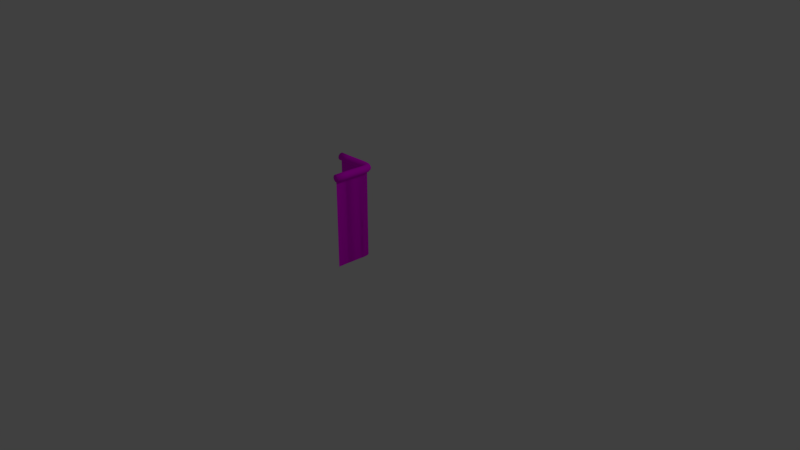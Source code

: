 # Source: railing_corner.blend  (saved by Blender 2.79.0; exported with 4.5.12 LTS)
import bpy
from mathutils import Matrix  # noqa: F401  (used for matrix-valued properties, if any)

bpy.ops.wm.read_factory_settings(use_empty=True)
scene = bpy.context.scene
scene.name = 'Scene'

# ---- collections
col_collection_1 = bpy.data.collections.new('Collection 1'); scene.collection.children.link(col_collection_1)

# ---- images (referenced by path relative to the original .blend; pixels are not part of the script)
import os
ASSET_DIR = os.environ.get("B2B_ASSET_DIR", "")  # directory of the original .blend (textures are referenced by path, not embedded)
HERE = os.path.dirname(os.path.abspath(__file__))  # packed textures are extracted next to this script under _unpacked/

def load_image(name, relpath, width, height, colorspace="sRGB"):
    """Load a texture the original file referenced (path relative to the .blend, or extracted next to this script)."""
    p = next((c for c in (os.path.join(HERE, relpath), os.path.join(ASSET_DIR, relpath)) if relpath and os.path.exists(c)), "")
    if p:
        img = bpy.data.images.load(p, check_existing=True)
        img.name = name
    else:  # same state as the original file: an image datablock whose file is absent (Cycles renders it pink)
        img = bpy.data.images.new(name, width, height)
        img.source = "FILE"
        img.filepath = "//" + (relpath or name)
    img.colorspace_settings.name = colorspace
    return img
img_faces_png = load_image('faces.png', 'faces.png', 1024, 1024, 'sRGB')

# ---- materials (node trees are filled in below, after node groups)
mat_material_1 = bpy.data.materials.new('Material 1')
mat_material_1.alpha_threshold = 0.0
mat_material_1.roughness = 0.5
mat_material_2 = bpy.data.materials.new('Material 2')
mat_material_2.alpha_threshold = 0.0
mat_material_2.roughness = 0.5

# ---- material node trees
mat_material_1.use_nodes = True; mat_material_1.node_tree.nodes.clear()
_N = mat_material_1.node_tree.nodes; _L = mat_material_1.node_tree.links
n0 = _N.new('ShaderNodeOutputMaterial'); n0.name = 'Material Output'; n0.location = (300, 300)
n1 = _N.new('ShaderNodeBsdfDiffuse'); n1.name = 'Diffuse BSDF'; n1.location = (10, 300)
n2 = _N.new('ShaderNodeTexImage'); n2.name = 'Image Texture'; n2.location = (-180, 300)
n2.width = 140
n2.image = img_faces_png
_L.new(n1.outputs[0], n0.inputs[0])
_L.new(n2.outputs[0], n1.inputs[0])
n0.is_active_output = True
mat_material_2.use_nodes = True; mat_material_2.node_tree.nodes.clear()
_N = mat_material_2.node_tree.nodes; _L = mat_material_2.node_tree.links
n0 = _N.new('ShaderNodeOutputMaterial'); n0.name = 'Material Output'; n0.location = (300, 300)
n1 = _N.new('ShaderNodeBsdfDiffuse'); n1.name = 'Diffuse BSDF'; n1.location = (10, 300)
n2 = _N.new('ShaderNodeTexImage'); n2.name = 'Image Texture'; n2.location = (-180, 300)
n2.width = 140
n2.image = img_faces_png
_L.new(n1.outputs[0], n0.inputs[0])
_L.new(n2.outputs[0], n1.inputs[0])
n0.is_active_output = True

# ---- world
world_world = bpy.data.worlds.new('World'); scene.world = world_world
world_world.color = (0.05088, 0.05088, 0.05088)
world_world.use_sun_shadow = False
world_world.sun_shadow_jitter_overblur = 0.0
world_world.cycles.sampling_method = 'MANUAL'

# ---- cameras
cam_camera = bpy.data.cameras.new('Camera')
cam_camera.clip_end = 100.0
cam_camera.lens = 35.0
cam_camera.sensor_width = 32.0
cam_camera.sensor_height = 18.0
cam_camera.ortho_scale = 7.314
cam_camera.dof.focus_distance = 0.0

# ---- lights
light_lamp = bpy.data.lights.new('Lamp', 'POINT')
light_lamp.transmission_factor = 0.0
light_lamp.cutoff_distance = 30.0
light_lamp.energy = 100.0
light_lamp.shadow_buffer_clip_start = 1.001
light_lamp.shadow_soft_size = 0.1
light_lamp.shadow_maximum_resolution = 0.006
light_lamp.use_absolute_resolution = True

# ---- meshes
me_cubeziercurve_000 = bpy.data.meshes.new('CUBezierCurve.000')
me_cubeziercurve_000.from_pydata([(-0.5, 0.04619, 0.01913), (-0.5, 0.03536, 0.03536), (-0.5, 0.01913, 0.04619), (-0.5, -2.421e-08, 0.05), (-0.5, -0.01913, 0.04619), (-0.5, -0.03536, 0.03536), (-0.5, -0.04619, 0.01913), (-0.5, -0.05, -2.049e-08), (-0.5, -0.04619, -0.01913), (-0.5, -0.03536, -0.03536), (-0.5, -0.01913, -0.04619), (-0.5, 1.676e-08, -0.05), (-0.5, 0.01913, -0.04619), (-0.5, 0.03536, -0.03536), (-0.5, 0.04619, -0.01913), (-0.5, 0.05, 2.421e-08), (-0.3534, 0.04867, 0.01913), (-0.353, 0.03784, 0.03536), (-0.3525, 0.02162, 0.04619), (-0.3519, 0.002498, 0.05), (-0.3513, -0.01663, 0.04619), (-0.3508, -0.03284, 0.03536), (-0.3505, -0.04367, 0.01913), (-0.3504, -0.04748, -2.049e-08), (-0.3505, -0.04367, -0.01913), (-0.3508, -0.03284, -0.03536), (-0.3513, -0.01663, -0.04619), (-0.3519, 0.002498, -0.05), (-0.3525, 0.02162, -0.04619), (-0.353, 0.03784, -0.03536), (-0.3534, 0.04867, -0.01913), (-0.3535, 0.05247, 2.421e-08), (-0.2368, 0.05396, 0.01913), (-0.2362, 0.04313, 0.03536), (-0.2354, 0.02693, 0.04619), (-0.2345, 0.007821, 0.05), (-0.2335, -0.01129, 0.04619), (-0.2327, -0.02749, 0.03536), (-0.2322, -0.03832, 0.01913), (-0.232, -0.04212, -2.049e-08), (-0.2322, -0.03832, -0.01913), (-0.2327, -0.02749, -0.03536), (-0.2335, -0.01129, -0.04619), (-0.2345, 0.007822, -0.05), (-0.2354, 0.02693, -0.04619), (-0.2362, 0.04313, -0.03536), (-0.2368, 0.05396, -0.01913), (-0.237, 0.05776, 2.235e-08), (-0.1459, 0.05888, 0.01913), (-0.1456, 0.04805, 0.03536), (-0.145, 0.03184, 0.04619), (-0.1443, 0.01271, 0.05), (-0.1436, -0.006408, 0.04619), (-0.143, -0.02262, 0.03536), (-0.1426, -0.03345, 0.01913), (-0.1425, -0.03725, -1.956e-08), (-0.1426, -0.03345, -0.01913), (-0.143, -0.02262, -0.03536), (-0.1436, -0.006408, -0.04619), (-0.1443, 0.01271, -0.05), (-0.145, 0.03184, -0.04619), (-0.1456, 0.04805, -0.03536), (-0.1459, 0.05888, -0.01913), (-0.1461, 0.06268, 2.142e-08), (-0.07547, 0.06005, 0.01913), (-0.07604, 0.04922, 0.03536), (-0.0769, 0.03302, 0.04619), (-0.07792, 0.01392, 0.05), (-0.07894, -0.00519, 0.04619), (-0.0798, -0.02139, 0.03536), (-0.08037, -0.03221, 0.01913), (-0.08058, -0.03601, -2.235e-08), (-0.08037, -0.03221, -0.01913), (-0.0798, -0.02139, -0.03536), (-0.07894, -0.005189, -0.04619), (-0.07792, 0.01392, -0.05), (-0.0769, 0.03302, -0.04619), (-0.07604, 0.04922, -0.03536), (-0.07547, 0.06005, -0.01913), (-0.07526, 0.06385, 2.421e-08), (-0.01772, 0.0521, 0.01913), (-0.02108, 0.04179, 0.03536), (-0.02611, 0.02637, 0.04619), (-0.03204, 0.008177, 0.05), (-0.03797, -0.01002, 0.04619), (-0.04299, -0.02544, 0.03536), (-0.04635, -0.03574, 0.01913), (-0.04753, -0.03936, -2.049e-08), (-0.04635, -0.03574, -0.01913), (-0.04299, -0.02544, -0.03536), (-0.03797, -0.01001, -0.04619), (-0.03204, 0.008177, -0.05), (-0.02611, 0.02637, -0.04619), (-0.02108, 0.04179, -0.03536), (-0.01772, 0.0521, -0.01913), (-0.01654, 0.05572, 2.142e-08), (0.02993, 0.02438, 0.01913), (0.02215, 0.01684, 0.03536), (0.0105, 0.00555, 0.04619), (-0.003245, -0.007764, 0.05), (-0.01699, -0.02108, 0.04619), (-0.02864, -0.03237, 0.03536), (-0.03642, -0.03991, 0.01913), (-0.03915, -0.04256, -2.049e-08), (-0.03642, -0.03991, -0.01913), (-0.02864, -0.03237, -0.03536), (-0.01699, -0.02108, -0.04619), (-0.003245, -0.007764, -0.05), (0.0105, 0.00555, -0.04619), (0.02215, 0.01684, -0.03536), (0.02993, 0.02438, -0.01913), (0.03266, 0.02703, 2.142e-08), (0.05612, -0.02402, 0.01913), (0.04573, -0.02711, 0.03536), (0.03018, -0.03172, 0.04619), (0.01184, -0.03716, 0.05), (-0.006505, -0.04261, 0.04619), (-0.02206, -0.04722, 0.03536), (-0.03245, -0.0503, 0.01913), (-0.0361, -0.05138, -2.072e-08), (-0.03245, -0.0503, -0.01913), (-0.02206, -0.04722, -0.03536), (-0.006505, -0.04261, -0.04619), (0.01184, -0.03716, -0.05), (0.03018, -0.03172, -0.04619), (0.04573, -0.02711, -0.03536), (0.05612, -0.02402, -0.01913), (0.05977, -0.02294, 2.189e-08), (0.06276, -0.08167, 0.01913), (0.05193, -0.08204, 0.03536), (0.03572, -0.08261, 0.04619), (0.0166, -0.08328, 0.05), (-0.002527, -0.08394, 0.04619), (-0.01874, -0.08451, 0.03536), (-0.02957, -0.08489, 0.01913), (-0.03337, -0.08502, -1.988e-08), (-0.02957, -0.08489, -0.01913), (-0.01874, -0.08451, -0.03536), (-0.002527, -0.08394, -0.04619), (0.0166, -0.08328, -0.05), (0.03572, -0.08261, -0.04619), (0.05193, -0.08204, -0.03536), (0.06276, -0.08167, -0.01913), (0.06657, -0.08153, 2.127e-08), (0.06055, -0.1516, 0.01913), (0.04972, -0.1511, 0.03536), (0.03352, -0.1503, 0.04619), (0.01441, -0.1494, 0.05), (-0.004703, -0.1484, 0.04619), (-0.02091, -0.1476, 0.03536), (-0.03173, -0.1471, 0.01913), (-0.03553, -0.1469, -2.008e-08), (-0.03173, -0.1471, -0.01913), (-0.02091, -0.1476, -0.03536), (-0.004703, -0.1484, -0.04619), (0.01441, -0.1494, -0.05), (0.03352, -0.1503, -0.04619), (0.04972, -0.1511, -0.03536), (0.06055, -0.1516, -0.01913), (0.06435, -0.1518, 2.148e-08), (0.05478, -0.2413, 0.01913), (0.04395, -0.2407, 0.03536), (0.02776, -0.2398, 0.04619), (0.008658, -0.2387, 0.05), (-0.01044, -0.2376, 0.04619), (-0.02664, -0.2366, 0.03536), (-0.03746, -0.236, 0.01913), (-0.04126, -0.2358, -2.014e-08), (-0.03746, -0.236, -0.01913), (-0.02664, -0.2366, -0.03536), (-0.01044, -0.2376, -0.04619), (0.008658, -0.2387, -0.05), (0.02776, -0.2398, -0.04619), (0.04395, -0.2407, -0.03536), (0.05478, -0.2413, -0.01913), (0.05858, -0.2416, 2.165e-08), (0.04889, -0.3561, 0.01913), (0.03806, -0.3557, 0.03536), (0.02185, -0.3551, 0.04619), (0.002728, -0.3545, 0.05), (-0.01639, -0.3538, 0.04619), (-0.03261, -0.3532, 0.03536), (-0.04344, -0.3529, 0.01913), (-0.04724, -0.3527, -2.011e-08), (-0.04344, -0.3529, -0.01913), (-0.03261, -0.3532, -0.03536), (-0.01639, -0.3538, -0.04619), (0.002728, -0.3545, -0.05), (0.02185, -0.3551, -0.04619), (0.03806, -0.3557, -0.03536), (0.04889, -0.3561, -0.01913), (0.0527, -0.3562, 2.151e-08), (0.04619, -0.5, 0.01913), (0.03536, -0.5, 0.03536), (0.01913, -0.5, 0.04619), (-2.39e-08, -0.5, 0.05), (-0.01913, -0.5, 0.04619), (-0.03536, -0.5, 0.03536), (-0.04619, -0.5, 0.01913), (-0.05, -0.5, -2.013e-08), (-0.04619, -0.5, -0.01913), (-0.03536, -0.5, -0.03536), (-0.01913, -0.5, -0.04619), (1.635e-08, -0.5, -0.05), (0.01913, -0.5, -0.04619), (0.03536, -0.5, -0.03536), (0.04619, -0.5, -0.01913), (0.05, -0.5, 2.152e-08), (-0.5, 0.0, -1.2), (-0.3519, 0.002498, -1.2), (-0.2345, 0.007821, -1.2), (-0.1443, 0.01271, -1.2), (-0.07792, 0.01392, -1.2), (-0.03204, 0.008177, -1.2), (-0.003245, -0.007764, -1.2), (0.01184, -0.03716, -1.2), (0.0166, -0.08328, -1.2), (0.01441, -0.1494, -1.2), (0.008658, -0.2387, -1.2), (0.002728, -0.3545, -1.2), (0.0, -0.5, -1.2), (-0.5, 0.0, 0.0), (-0.3519, 0.002498, 0.0), (-0.2345, 0.007821, 0.0), (-0.1443, 0.01271, 0.0), (-0.07792, 0.01392, 0.0), (-0.03204, 0.008177, 0.0), (-0.003245, -0.007764, 0.0), (0.01184, -0.03716, 0.0), (0.0166, -0.08328, 0.0), (0.01441, -0.1494, 0.0), (0.008658, -0.2387, 0.0), (0.002728, -0.3545, 0.0), (0.0, -0.5, 0.0), (-0.5, 0.0, -1.2), (-0.3519, 0.002498, -1.2), (-0.2345, 0.007821, -1.2), (-0.1443, 0.01271, -1.2), (-0.07792, 0.01392, -1.2), (-0.03204, 0.008177, -1.2), (-0.003245, -0.007764, -1.2), (0.01184, -0.03716, -1.2), (0.0166, -0.08328, -1.2), (0.01441, -0.1494, -1.2), (0.008658, -0.2387, -1.2), (0.002728, -0.3545, -1.2), (0.0, -0.5, -1.2), (-0.5, 0.0, 0.0), (-0.3519, 0.002498, 0.0), (-0.2345, 0.007821, 0.0), (-0.1443, 0.01271, 0.0), (-0.07792, 0.01392, 0.0), (-0.03204, 0.008177, 0.0), (-0.003245, -0.007764, 0.0), (0.01184, -0.03716, 0.0), (0.0166, -0.08328, 0.0), (0.01441, -0.1494, 0.0), (0.008658, -0.2387, 0.0), (0.002728, -0.3545, 0.0), (0.0, -0.5, 0.0)], [], [(0, 16, 31, 15), (1, 17, 16, 0), (2, 18, 17, 1), (3, 19, 18, 2), (4, 20, 19, 3), (5, 21, 20, 4), (6, 22, 21, 5), (7, 23, 22, 6), (8, 24, 23, 7), (9, 25, 24, 8), (10, 26, 25, 9), (11, 27, 26, 10), (12, 28, 27, 11), (13, 29, 28, 12), (14, 30, 29, 13), (15, 31, 30, 14), (16, 32, 47, 31), (17, 33, 32, 16), (18, 34, 33, 17), (19, 35, 34, 18), (20, 36, 35, 19), (21, 37, 36, 20), (22, 38, 37, 21), (23, 39, 38, 22), (24, 40, 39, 23), (25, 41, 40, 24), (26, 42, 41, 25), (27, 43, 42, 26), (28, 44, 43, 27), (29, 45, 44, 28), (30, 46, 45, 29), (31, 47, 46, 30), (32, 48, 63, 47), (33, 49, 48, 32), (34, 50, 49, 33), (35, 51, 50, 34), (36, 52, 51, 35), (37, 53, 52, 36), (38, 54, 53, 37), (39, 55, 54, 38), (40, 56, 55, 39), (41, 57, 56, 40), (42, 58, 57, 41), (43, 59, 58, 42), (44, 60, 59, 43), (45, 61, 60, 44), (46, 62, 61, 45), (47, 63, 62, 46), (48, 64, 79, 63), (49, 65, 64, 48), (50, 66, 65, 49), (51, 67, 66, 50), (52, 68, 67, 51), (53, 69, 68, 52), (54, 70, 69, 53), (55, 71, 70, 54), (56, 72, 71, 55), (57, 73, 72, 56), (58, 74, 73, 57), (59, 75, 74, 58), (60, 76, 75, 59), (61, 77, 76, 60), (62, 78, 77, 61), (63, 79, 78, 62), (64, 80, 95, 79), (65, 81, 80, 64), (66, 82, 81, 65), (67, 83, 82, 66), (68, 84, 83, 67), (69, 85, 84, 68), (70, 86, 85, 69), (71, 87, 86, 70), (72, 88, 87, 71), (73, 89, 88, 72), (74, 90, 89, 73), (75, 91, 90, 74), (76, 92, 91, 75), (77, 93, 92, 76), (78, 94, 93, 77), (79, 95, 94, 78), (80, 96, 111, 95), (81, 97, 96, 80), (82, 98, 97, 81), (83, 99, 98, 82), (84, 100, 99, 83), (85, 101, 100, 84), (86, 102, 101, 85), (87, 103, 102, 86), (88, 104, 103, 87), (89, 105, 104, 88), (90, 106, 105, 89), (91, 107, 106, 90), (92, 108, 107, 91), (93, 109, 108, 92), (94, 110, 109, 93), (95, 111, 110, 94), (96, 112, 127, 111), (97, 113, 112, 96), (98, 114, 113, 97), (99, 115, 114, 98), (100, 116, 115, 99), (101, 117, 116, 100), (102, 118, 117, 101), (103, 119, 118, 102), (104, 120, 119, 103), (105, 121, 120, 104), (106, 122, 121, 105), (107, 123, 122, 106), (108, 124, 123, 107), (109, 125, 124, 108), (110, 126, 125, 109), (111, 127, 126, 110), (112, 128, 143, 127), (113, 129, 128, 112), (114, 130, 129, 113), (115, 131, 130, 114), (116, 132, 131, 115), (117, 133, 132, 116), (118, 134, 133, 117), (119, 135, 134, 118), (120, 136, 135, 119), (121, 137, 136, 120), (122, 138, 137, 121), (123, 139, 138, 122), (124, 140, 139, 123), (125, 141, 140, 124), (126, 142, 141, 125), (127, 143, 142, 126), (128, 144, 159, 143), (129, 145, 144, 128), (130, 146, 145, 129), (131, 147, 146, 130), (132, 148, 147, 131), (133, 149, 148, 132), (134, 150, 149, 133), (135, 151, 150, 134), (136, 152, 151, 135), (137, 153, 152, 136), (138, 154, 153, 137), (139, 155, 154, 138), (140, 156, 155, 139), (141, 157, 156, 140), (142, 158, 157, 141), (143, 159, 158, 142), (144, 160, 175, 159), (145, 161, 160, 144), (146, 162, 161, 145), (147, 163, 162, 146), (148, 164, 163, 147), (149, 165, 164, 148), (150, 166, 165, 149), (151, 167, 166, 150), (152, 168, 167, 151), (153, 169, 168, 152), (154, 170, 169, 153), (155, 171, 170, 154), (156, 172, 171, 155), (157, 173, 172, 156), (158, 174, 173, 157), (159, 175, 174, 158), (160, 176, 191, 175), (161, 177, 176, 160), (162, 178, 177, 161), (163, 179, 178, 162), (164, 180, 179, 163), (165, 181, 180, 164), (166, 182, 181, 165), (167, 183, 182, 166), (168, 184, 183, 167), (169, 185, 184, 168), (170, 186, 185, 169), (171, 187, 186, 170), (172, 188, 187, 171), (173, 189, 188, 172), (174, 190, 189, 173), (175, 191, 190, 174), (176, 192, 207, 191), (177, 193, 192, 176), (178, 194, 193, 177), (179, 195, 194, 178), (180, 196, 195, 179), (181, 197, 196, 180), (182, 198, 197, 181), (183, 199, 198, 182), (184, 200, 199, 183), (185, 201, 200, 184), (186, 202, 201, 185), (187, 203, 202, 186), (188, 204, 203, 187), (189, 205, 204, 188), (190, 206, 205, 189), (191, 207, 206, 190), (203, 204, 205, 206, 207, 192, 193, 194, 195, 196, 197, 198, 199, 200, 201, 202), (8, 7, 6, 5, 4, 3, 2, 1, 0, 15, 14, 13, 12, 11, 10, 9), (214, 215, 228, 227), (211, 212, 225, 224), (218, 219, 232, 231), (208, 209, 222, 221), (215, 216, 229, 228), (212, 213, 226, 225), (219, 220, 233, 232), (209, 210, 223, 222), (216, 217, 230, 229), (213, 214, 227, 226), (210, 211, 224, 223), (217, 218, 231, 230), (240, 253, 254, 241), (237, 250, 251, 238), (244, 257, 258, 245), (234, 247, 248, 235), (241, 254, 255, 242), (238, 251, 252, 239), (245, 258, 259, 246), (235, 248, 249, 236), (242, 255, 256, 243), (239, 252, 253, 240), (236, 249, 250, 237), (243, 256, 257, 244)])
me_cubeziercurve_000.polygons.foreach_set('use_smooth', [True] * 218)
me_cubeziercurve_000.polygons.foreach_set('material_index', [0, 0, 0, 0, 0, 0, 0, 0, 0, 0, 0, 0, 0, 0, 0, 0, 0, 0, 0, 0, 0, 0, 0, 0, 0, 0, 0, 0, 0, 0, 0, 0, 0, 0, 0, 0, 0, 0, 0, 0, 0, 0, 0, 0, 0, 0, 0, 0, 0, 0, 0, 0, 0, 0, 0, 0, 0, 0, 0, 0, 0, 0, 0, 0, 0, 0, 0, 0, 0, 0, 0, 0, 0, 0, 0, 0, 0, 0, 0, 0, 0, 0, 0, 0, 0, 0, 0, 0, 0, 0, 0, 0, 0, 0, 0, 0, 0, 0, 0, 0, 0, 0, 0, 0, 0, 0, 0, 0, 0, 0, 0, 0, 0, 0, 0, 0, 0, 0, 0, 0, 0, 0, 0, 0, 0, 0, 0, 0, 0, 0, 0, 0, 0, 0, 0, 0, 0, 0, 0, 0, 0, 0, 0, 0, 0, 0, 0, 0, 0, 0, 0, 0, 0, 0, 0, 0, 0, 0, 0, 0, 0, 0, 0, 0, 0, 0, 0, 0, 0, 0, 0, 0, 0, 0, 0, 0, 0, 0, 0, 0, 0, 0, 0, 0, 0, 0, 0, 0, 0, 0, 0, 0, 0, 0, 1, 1, 1, 1, 1, 1, 1, 1, 1, 1, 1, 1, 1, 1, 1, 1, 1, 1, 1, 1, 1, 1, 1, 1])
_uv = me_cubeziercurve_000.uv_layers.new(name='UVMap')
_uv.uv.foreach_set('vector', [1.049, 2.42, 1.047, 2.239, 1.069, 2.24, 1.071, 2.421, 1.032, 2.419, 1.03, 2.238, 1.047, 2.239, 1.049, 2.42, 1.01, 1.76, 1.006, 1.578, 1.027, 1.577, 1.031, 1.758, 0.9858, 1.761, 0.9819, 1.579, 1.006, 1.578, 1.01, 1.76, 0.9627, 1.761, 0.9588, 1.578, 0.9819, 1.579, 0.9858, 1.761, 0.944, 1.76, 0.9401, 1.577, 0.9588, 1.578, 0.9627, 1.761, 0.3647, 2.442, 0.3647, 2.626, 0.3446, 2.625, 0.3446, 2.441, 0.3885, 2.442, 0.3885, 2.627, 0.3647, 2.626, 0.3647, 2.442, 0.4122, 2.442, 0.4122, 2.626, 0.3885, 2.627, 0.3885, 2.442, 0.4324, 2.441, 0.4324, 2.625, 0.4122, 2.626, 0.4122, 2.442, 0.4219, 2.439, 0.4208, 2.256, 0.4422, 2.257, 0.4433, 2.441, 0.3978, 2.439, 0.3967, 2.257, 0.4208, 2.256, 0.4219, 2.439, 0.3747, 2.439, 0.3736, 2.258, 0.3967, 2.257, 0.3978, 2.439, 0.356, 2.441, 0.3549, 2.26, 0.3736, 2.258, 0.3747, 2.439, 1.095, 2.42, 1.093, 2.24, 1.116, 2.239, 1.118, 2.42, 1.071, 2.421, 1.069, 2.24, 1.093, 2.24, 1.095, 2.42, 1.047, 2.239, 1.044, 2.096, 1.067, 2.097, 1.069, 2.24, 1.03, 2.238, 1.027, 2.094, 1.044, 2.096, 1.047, 2.239, 1.006, 1.578, 1.007, 1.434, 1.028, 1.433, 1.027, 1.577, 0.9819, 1.579, 0.983, 1.434, 1.007, 1.434, 1.006, 1.578, 0.9588, 1.578, 0.9598, 1.433, 0.983, 1.434, 0.9819, 1.579, 0.9401, 1.577, 0.9411, 1.431, 0.9598, 1.433, 0.9588, 1.578, 0.3647, 2.626, 0.3647, 2.772, 0.3446, 2.77, 0.3446, 2.625, 0.3885, 2.627, 0.3885, 2.772, 0.3647, 2.772, 0.3647, 2.626, 0.4122, 2.626, 0.4122, 2.772, 0.3885, 2.772, 0.3885, 2.627, 0.4324, 2.625, 0.4324, 2.77, 0.4122, 2.772, 0.4122, 2.626, 0.4208, 2.256, 0.4158, 2.111, 0.4372, 2.112, 0.4422, 2.257, 0.3967, 2.257, 0.3917, 2.112, 0.4158, 2.111, 0.4208, 2.256, 0.3736, 2.258, 0.3686, 2.114, 0.3917, 2.112, 0.3967, 2.257, 0.3549, 2.26, 0.3499, 2.116, 0.3686, 2.114, 0.3736, 2.258, 1.093, 2.24, 1.091, 2.097, 1.113, 2.095, 1.116, 2.239, 1.069, 2.24, 1.067, 2.097, 1.091, 2.097, 1.093, 2.24, 1.044, 2.096, 1.042, 1.985, 1.065, 1.985, 1.067, 2.097, 1.027, 2.094, 1.025, 1.983, 1.042, 1.985, 1.044, 2.096, 1.007, 1.434, 1.009, 1.323, 1.03, 1.321, 1.028, 1.433, 0.983, 1.434, 0.9848, 1.323, 1.009, 1.323, 1.007, 1.434, 0.9598, 1.433, 0.9616, 1.322, 0.9848, 1.323, 0.983, 1.434, 0.9411, 1.431, 0.9429, 1.321, 0.9616, 1.322, 0.9598, 1.433, 0.3647, 2.772, 0.3647, 2.882, 0.3446, 2.881, 0.3446, 2.77, 0.3885, 2.772, 0.3885, 2.883, 0.3647, 2.882, 0.3647, 2.772, 0.4122, 2.772, 0.4122, 2.882, 0.3885, 2.883, 0.3885, 2.772, 0.4324, 2.77, 0.4324, 2.881, 0.4122, 2.882, 0.4122, 2.772, 0.4158, 2.111, 0.411, 2.0, 0.4324, 2.001, 0.4372, 2.112, 0.3917, 2.112, 0.3869, 2.001, 0.411, 2.0, 0.4158, 2.111, 0.3686, 2.114, 0.3637, 2.002, 0.3869, 2.001, 0.3917, 2.112, 0.3499, 2.116, 0.3451, 2.004, 0.3637, 2.002, 0.3686, 2.114, 1.091, 2.097, 1.089, 1.985, 1.111, 1.984, 1.113, 2.095, 1.067, 2.097, 1.065, 1.985, 1.089, 1.985, 1.091, 2.097, 1.042, 1.985, 1.042, 1.898, 1.064, 1.898, 1.065, 1.985, 1.025, 1.983, 1.024, 1.897, 1.042, 1.898, 1.042, 1.985, 1.009, 1.323, 1.007, 1.239, 1.028, 1.236, 1.03, 1.321, 0.9848, 1.323, 0.9831, 1.241, 1.007, 1.239, 1.009, 1.323, 0.9616, 1.322, 0.9601, 1.243, 0.9831, 1.241, 0.9848, 1.323, 0.9429, 1.321, 0.9415, 1.243, 0.9601, 1.243, 0.9616, 1.322, 0.3647, 2.882, 0.3647, 2.959, 0.3446, 2.959, 0.3446, 2.881, 0.3885, 2.883, 0.3885, 2.959, 0.3647, 2.959, 0.3647, 2.882, 0.4122, 2.882, 0.4122, 2.959, 0.3885, 2.959, 0.3885, 2.883, 0.4324, 2.881, 0.4324, 2.959, 0.4122, 2.959, 0.4122, 2.882, 0.411, 2.0, 0.4104, 1.921, 0.4317, 1.923, 0.4324, 2.001, 0.3869, 2.001, 0.3863, 1.919, 0.4104, 1.921, 0.411, 2.0, 0.3637, 2.002, 0.3632, 1.918, 0.3863, 1.919, 0.3869, 2.001, 0.3451, 2.004, 0.3446, 1.919, 0.3632, 1.918, 0.3637, 2.002, 1.089, 1.985, 1.088, 1.898, 1.11, 1.898, 1.111, 1.984, 1.065, 1.985, 1.064, 1.898, 1.088, 1.898, 1.089, 1.985, 1.042, 1.898, 1.043, 1.826, 1.065, 1.825, 1.064, 1.898, 1.024, 1.897, 1.026, 1.829, 1.043, 1.826, 1.042, 1.898, 1.007, 1.239, 0.9966, 1.177, 1.017, 1.168, 1.028, 1.236, 0.9831, 1.241, 0.9739, 1.185, 0.9966, 1.177, 1.007, 1.239, 0.9601, 1.243, 0.9522, 1.192, 0.9739, 1.185, 0.9831, 1.241, 0.9415, 1.243, 0.9347, 1.198, 0.9522, 1.192, 0.9601, 1.243, 0.3647, 2.959, 0.3647, 3.001, 0.3446, 3.005, 0.3446, 2.959, 0.3885, 2.959, 0.3885, 3.0, 0.3647, 3.001, 0.3647, 2.959, 0.4122, 2.959, 0.4122, 3.001, 0.3885, 3.0, 0.3885, 2.959, 0.4324, 2.959, 0.4324, 3.005, 0.4122, 3.001, 0.4122, 2.959, 0.4104, 1.921, 0.4169, 1.87, 0.4372, 1.878, 0.4317, 1.923, 0.3863, 1.919, 0.394, 1.863, 0.4169, 1.87, 0.4104, 1.921, 0.3632, 1.918, 0.3721, 1.856, 0.394, 1.863, 0.3863, 1.919, 0.3446, 1.919, 0.3545, 1.851, 0.3721, 1.856, 0.3632, 1.918, 1.088, 1.898, 1.09, 1.826, 1.112, 1.829, 1.11, 1.898, 1.064, 1.898, 1.065, 1.825, 1.09, 1.826, 1.088, 1.898, 1.043, 1.826, 1.049, 1.764, 1.072, 1.761, 1.065, 1.825, 1.017, 1.168, 0.9839, 1.116, 0.9948, 1.104, 1.031, 1.162, 0.9966, 1.177, 0.9691, 1.132, 0.9839, 1.116, 1.017, 1.168, 0.9739, 1.185, 0.9529, 1.15, 0.9691, 1.132, 0.9966, 1.177, 0.9522, 1.192, 0.9375, 1.167, 0.9529, 1.15, 0.9739, 1.185, 0.9347, 1.198, 0.9255, 1.18, 0.9375, 1.167, 0.9522, 1.192, 0.3647, 3.001, 0.3647, 3.014, 0.3446, 3.023, 0.3446, 3.005, 0.3885, 3.0, 0.3885, 3.011, 0.3647, 3.014, 0.3647, 3.001, 0.4122, 3.001, 0.4122, 3.014, 0.3885, 3.011, 0.3885, 3.0, 0.4324, 3.005, 0.4324, 3.023, 0.4122, 3.014, 0.4122, 3.001, 0.4169, 1.87, 0.4308, 1.845, 0.446, 1.86, 0.4372, 1.878, 0.394, 1.863, 0.4141, 1.827, 0.4308, 1.845, 0.4169, 1.87, 0.3721, 1.856, 0.3983, 1.811, 0.4141, 1.827, 0.394, 1.863, 0.3545, 1.851, 0.3859, 1.798, 0.3983, 1.811, 0.3721, 1.856, 1.09, 1.826, 1.096, 1.764, 1.118, 1.774, 1.112, 1.829, 1.065, 1.825, 1.072, 1.761, 1.096, 1.764, 1.09, 1.826, 1.049, 3.07, 1.043, 3.01, 1.065, 3.011, 1.071, 3.073, 0.9839, 1.116, 0.9285, 1.089, 0.9338, 1.073, 0.9948, 1.104, 0.9691, 1.132, 0.9222, 1.109, 0.9285, 1.089, 0.9839, 1.116, 0.9529, 1.15, 0.9159, 1.133, 0.9222, 1.109, 0.9691, 1.132, 0.9375, 1.167, 0.9105, 1.155, 0.9159, 1.133, 0.9529, 1.15, 0.9255, 1.18, 0.9069, 1.173, 0.9105, 1.155, 0.9375, 1.167, 0.4525, 2.45, 0.4525, 2.463, 0.4324, 2.459, 0.4324, 2.441, 0.4763, 2.453, 0.4763, 2.464, 0.4525, 2.463, 0.4525, 2.45, 0.5, 2.45, 0.5, 2.463, 0.4763, 2.464, 0.4763, 2.453, 0.5202, 2.441, 0.5202, 2.459, 0.5, 2.463, 0.5, 2.45, 0.4308, 1.845, 0.4575, 1.832, 0.4644, 1.852, 0.446, 1.86, 0.4141, 1.827, 0.4506, 1.809, 0.4575, 1.832, 0.4308, 1.845, 0.3983, 1.811, 0.4446, 1.787, 0.4506, 1.809, 0.4141, 1.827, 0.3859, 1.798, 0.4405, 1.769, 0.4446, 1.787, 0.3983, 1.811, 1.095, 3.07, 1.089, 3.01, 1.112, 3.006, 1.117, 3.061, 1.071, 3.073, 1.065, 3.011, 1.089, 3.01, 1.095, 3.07, 1.043, 3.01, 1.042, 2.938, 1.064, 2.938, 1.065, 3.011, 1.026, 3.006, 1.024, 2.938, 1.042, 2.938, 1.043, 3.01, 0.9222, 1.109, 0.8591, 1.104, 0.8604, 1.083, 0.9285, 1.089, 0.9159, 1.133, 0.8587, 1.128, 0.8591, 1.104, 0.9222, 1.109, 0.9105, 1.155, 0.8592, 1.151, 0.8587, 1.128, 0.9159, 1.133, 0.9069, 1.173, 0.8607, 1.17, 0.8592, 1.151, 0.9105, 1.155, 0.4525, 2.463, 0.4525, 2.506, 0.4324, 2.506, 0.4324, 2.459, 0.4763, 2.464, 0.4763, 2.506, 0.4525, 2.506, 0.4525, 2.463, 0.5, 2.463, 0.5, 2.506, 0.4763, 2.506, 0.4763, 2.464, 0.5202, 2.459, 0.5202, 2.506, 0.5, 2.506, 0.5, 2.463, 0.4575, 1.832, 0.5087, 1.827, 0.5105, 1.848, 0.4644, 1.852, 0.4506, 1.809, 0.5076, 1.803, 0.5087, 1.827, 0.4575, 1.832, 0.4446, 1.787, 0.5075, 1.78, 0.5076, 1.803, 0.4506, 1.809, 0.4405, 1.769, 0.5084, 1.761, 0.5075, 1.78, 0.4446, 1.787, 1.089, 3.01, 1.088, 2.938, 1.111, 2.938, 1.112, 3.006, 1.065, 3.011, 1.064, 2.938, 1.088, 2.938, 1.089, 3.01, 1.042, 2.938, 1.043, 2.852, 1.065, 2.851, 1.064, 2.938, 1.024, 2.938, 1.025, 2.853, 1.043, 2.852, 1.042, 2.938, 0.8591, 1.104, 0.7756, 1.109, 0.7753, 1.088, 0.8604, 1.083, 0.8587, 1.128, 0.7772, 1.133, 0.7756, 1.109, 0.8591, 1.104, 0.8592, 1.151, 0.7797, 1.156, 0.7772, 1.133, 0.8587, 1.128, 0.8607, 1.17, 0.7828, 1.175, 0.7797, 1.156, 0.8592, 1.151, 0.4525, 2.506, 0.4525, 2.582, 0.4324, 2.584, 0.4324, 2.506, 0.4763, 2.506, 0.4763, 2.582, 0.4525, 2.582, 0.4525, 2.506, 0.5, 2.506, 0.5, 2.582, 0.4763, 2.582, 0.4763, 2.506, 0.5202, 2.506, 0.5202, 2.584, 0.5, 2.582, 0.5, 2.506, 0.5087, 1.827, 0.5883, 1.829, 0.5885, 1.851, 0.5105, 1.848, 0.5076, 1.803, 0.5892, 1.805, 0.5883, 1.829, 0.5087, 1.827, 0.5075, 1.78, 0.5911, 1.782, 0.5892, 1.805, 0.5076, 1.803, 0.5084, 1.761, 0.5937, 1.764, 0.5911, 1.782, 0.5075, 1.78, 1.088, 2.938, 1.089, 2.852, 1.111, 2.853, 1.111, 2.938, 1.064, 2.938, 1.065, 2.851, 1.089, 2.852, 1.088, 2.938, 1.043, 2.852, 1.044, 2.741, 1.067, 2.74, 1.065, 2.851, 1.025, 2.853, 1.027, 2.742, 1.044, 2.741, 1.043, 2.852, 0.7756, 1.109, 0.6654, 1.119, 0.6649, 1.098, 0.7753, 1.088, 0.7772, 1.133, 0.6672, 1.143, 0.6654, 1.119, 0.7756, 1.109, 0.7797, 1.156, 0.67, 1.166, 0.6672, 1.143, 0.7772, 1.133, 0.7828, 1.175, 0.6732, 1.185, 0.67, 1.166, 0.7797, 1.156, 0.4525, 2.582, 0.4525, 2.692, 0.4324, 2.693, 0.4324, 2.584, 0.4763, 2.582, 0.4763, 2.692, 0.4525, 2.692, 0.4525, 2.582, 0.5, 2.582, 0.5, 2.692, 0.4763, 2.692, 0.4763, 2.582, 0.5202, 2.584, 0.5202, 2.693, 0.5, 2.692, 0.5, 2.582, 0.5883, 1.829, 0.6983, 1.837, 0.6983, 1.858, 0.5885, 1.851, 0.5892, 1.805, 0.6994, 1.813, 0.6983, 1.837, 0.5883, 1.829, 0.5911, 1.782, 0.7015, 1.79, 0.6994, 1.813, 0.5892, 1.805, 0.5937, 1.764, 0.7043, 1.771, 0.7015, 1.79, 0.5911, 1.782, 1.089, 2.852, 1.091, 2.741, 1.113, 2.742, 1.111, 2.853, 1.065, 2.851, 1.067, 2.74, 1.091, 2.741, 1.089, 2.852, 1.044, 2.741, 1.047, 2.599, 1.069, 2.599, 1.067, 2.74, 1.027, 2.742, 1.03, 2.6, 1.047, 2.599, 1.044, 2.741, 0.6654, 1.119, 0.5233, 1.13, 0.5232, 1.109, 0.6649, 1.098, 0.6672, 1.143, 0.5245, 1.154, 0.5233, 1.13, 0.6654, 1.119, 0.67, 1.166, 0.5267, 1.177, 0.5245, 1.154, 0.6672, 1.143, 0.6732, 1.185, 0.5295, 1.196, 0.5267, 1.177, 0.67, 1.166, 0.4525, 2.692, 0.4525, 2.836, 0.4324, 2.837, 0.4324, 2.693, 0.4763, 2.692, 0.4763, 2.836, 0.4525, 2.836, 0.4525, 2.692, 0.5, 2.692, 0.5, 2.836, 0.4763, 2.836, 0.4763, 2.692, 0.5202, 2.693, 0.5202, 2.837, 0.5, 2.836, 0.5, 2.692, 0.6983, 1.837, 0.8418, 1.844, 0.8422, 1.865, 0.6983, 1.858, 0.6994, 1.813, 0.8424, 1.82, 0.8418, 1.844, 0.6983, 1.837, 0.7015, 1.79, 0.8439, 1.797, 0.8424, 1.82, 0.6994, 1.813, 0.7043, 1.771, 0.8462, 1.778, 0.8439, 1.797, 0.7015, 1.79, 1.091, 2.741, 1.093, 2.599, 1.116, 2.6, 1.113, 2.742, 1.067, 2.74, 1.069, 2.599, 1.093, 2.599, 1.091, 2.741, 1.047, 2.599, 1.048, 2.421, 1.071, 2.421, 1.069, 2.599, 1.03, 2.6, 1.031, 2.421, 1.048, 2.421, 1.047, 2.599, 0.5233, 1.13, 0.3446, 1.139, 0.3451, 1.117, 0.5232, 1.109, 0.5245, 1.154, 0.345, 1.163, 0.3446, 1.139, 0.5233, 1.13, 0.5267, 1.177, 0.3464, 1.186, 0.345, 1.163, 0.5245, 1.154, 0.5295, 1.196, 0.3485, 1.204, 0.3464, 1.186, 0.5267, 1.177, 0.4525, 2.836, 0.4525, 3.018, 0.4324, 3.019, 0.4324, 2.837, 0.4763, 2.836, 0.4763, 3.018, 0.4525, 3.018, 0.4525, 2.836, 0.5, 2.836, 0.5, 3.018, 0.4763, 3.018, 0.4763, 2.836, 0.5202, 2.837, 0.5202, 3.019, 0.5, 3.018, 0.5, 2.836, 0.8418, 1.844, 1.022, 1.847, 1.023, 1.869, 0.8422, 1.865, 0.8424, 1.82, 1.022, 1.823, 1.022, 1.847, 0.8418, 1.844, 0.8439, 1.797, 1.023, 1.8, 1.022, 1.823, 0.8424, 1.82, 0.8462, 1.778, 1.024, 1.782, 1.023, 1.8, 0.8439, 1.797, 1.093, 2.599, 1.095, 2.421, 1.117, 2.421, 1.116, 2.6, 1.069, 2.599, 1.071, 2.421, 1.095, 2.421, 1.093, 2.599, 0.6152, 1.525, 0.5928, 1.515, 0.5757, 1.498, 0.5665, 1.476, 0.5665, 1.452, 0.5757, 1.429, 0.5928, 1.412, 0.6152, 1.403, 0.6394, 1.403, 0.6617, 1.412, 0.6788, 1.429, 0.688, 1.452, 0.688, 1.476, 0.6788, 1.498, 0.6617, 1.515, 0.6394, 1.525, 0.5294, 2.536, 0.5202, 2.513, 0.5202, 2.489, 0.5294, 2.467, 0.5465, 2.45, 0.5689, 2.441, 0.5931, 2.441, 0.6155, 2.45, 0.6326, 2.467, 0.6418, 2.489, 0.6418, 2.514, 0.6326, 2.536, 0.6155, 2.553, 0.5931, 2.562, 0.5689, 2.562, 0.5465, 2.553, 0.5023, 5.96e-08, 0.5327, 5.96e-08, 0.5327, 1.0, 0.5023, 1.0, 0.3585, 9.934e-08, 0.4255, 9.934e-08, 0.4255, 1.0, 0.3585, 1.0, 0.7363, 0.0, 0.853, 0.0, 0.853, 1.0, 0.7363, 1.0, 0.0, 9.934e-08, 0.1494, 1.987e-07, 0.1494, 1.0, 0.0, 1.0, 0.5327, 5.96e-08, 0.5796, 5.96e-08, 0.5796, 1.0, 0.5327, 1.0, 0.4255, 9.934e-08, 0.4722, 1.987e-07, 0.4722, 1.0, 0.4255, 1.0, 0.853, 0.0, 1.0, -5.96e-08, 1.0, 1.0, 0.853, 1.0, 0.1494, 1.987e-07, 0.2677, 9.934e-08, 0.2677, 1.0, 0.1494, 1.0, 0.5796, 5.96e-08, 0.6463, 0.0, 0.6463, 1.0, 0.5796, 1.0, 0.4722, 1.987e-07, 0.5023, 0.0, 0.5023, 1.0, 0.4722, 1.0, 0.2677, 9.934e-08, 0.3585, 9.934e-08, 0.3585, 1.0, 0.2677, 1.0, 0.6463, 0.0, 0.7363, 0.0, 0.7363, 1.0, 0.6463, 1.0, 0.5023, 5.96e-08, 0.5023, 1.0, 0.5327, 1.0, 0.5327, 5.96e-08, 0.3585, 9.934e-08, 0.3585, 1.0, 0.4255, 1.0, 0.4255, 9.934e-08, 0.7363, 0.0, 0.7363, 1.0, 0.853, 1.0, 0.853, 0.0, 0.0, 9.934e-08, 0.0, 1.0, 0.1494, 1.0, 0.1494, 1.987e-07, 0.5327, 5.96e-08, 0.5327, 1.0, 0.5796, 1.0, 0.5796, 5.96e-08, 0.4255, 9.934e-08, 0.4255, 1.0, 0.4722, 1.0, 0.4722, 1.987e-07, 0.853, 0.0, 0.853, 1.0, 1.0, 1.0, 1.0, -5.96e-08, 0.1494, 1.987e-07, 0.1494, 1.0, 0.2677, 1.0, 0.2677, 9.934e-08, 0.5796, 5.96e-08, 0.5796, 1.0, 0.6463, 1.0, 0.6463, 0.0, 0.4722, 1.987e-07, 0.4722, 1.0, 0.5023, 1.0, 0.5023, 0.0, 0.2677, 9.934e-08, 0.2677, 1.0, 0.3585, 1.0, 0.3585, 9.934e-08, 0.6463, 0.0, 0.6463, 1.0, 0.7363, 1.0, 0.7363, 0.0])
me_cubeziercurve_000.materials.append(mat_material_1)
me_cubeziercurve_000.materials.append(mat_material_2)
me_cubeziercurve_000.use_remesh_preserve_volume = False
me_cubeziercurve_000.use_remesh_preserve_attributes = False
me_cubeziercurve_000.use_mirror_vertex_groups = False
me_cubeziercurve_000.auto_texspace = False
me_cubeziercurve_000.update()

# ---- curves / text
cu_beziercurve_001 = bpy.data.curves.new('BezierCurve.001', 'CURVE')
cu_beziercurve_001.dimensions = '3D'
_sp = cu_beziercurve_001.splines.new('BEZIER'); _sp.bezier_points.add(1)
_sp.bezier_points.foreach_set('co', [-0.5, 0.0, 0.0, 0.0, -0.5, 0.0])
_sp.bezier_points.foreach_set('handle_left', [-1.0, 0.0, 0.0, 0.0, 0.146, 0.0])
_sp.bezier_points.foreach_set('handle_right', [0.158, 0.0, 0.0, 0.0, -1.0, 0.0])
for _p, _l, _r in zip(_sp.bezier_points, ['ALIGNED', 'ALIGNED'], ['ALIGNED', 'ALIGNED']): _p.handle_left_type = _l; _p.handle_right_type = _r
_sp.order_u = 0
_sp.order_v = 0
cu_beziercurve_001.use_path = True
cu_beziercurve_001.use_path_clamp = True
cu_beziercurve_001.bevel_resolution = 6
cu_beziercurve_001.fill_mode = 'FULL'

# ---- objects
ob_beziercurve = bpy.data.objects.new('BezierCurve', cu_beziercurve_001)
ob_lamp = bpy.data.objects.new('Lamp', light_lamp)
ob_camera = bpy.data.objects.new('Camera', cam_camera)
ob_beziercurve_002 = bpy.data.objects.new('BezierCurve.002', me_cubeziercurve_000)

# ---- transforms, parenting, visibility, modifiers, constraints
ob_beziercurve.location = (0.0, 0.0, 0.0)
ob_beziercurve.lineart.crease_threshold = 0.0
ob_lamp.location = (4.076, 1.005, 5.904)
ob_lamp.rotation_euler = (0.6503, 0.05522, 1.866)
ob_lamp.lock_rotations_4d = False
ob_lamp.empty_display_type = 'ARROWS'
ob_lamp.color = (0.0, 0.0, 0.0, 0.0)
ob_lamp.lineart.crease_threshold = 0.0
ob_camera.location = (7.481, -6.508, 5.344)
ob_camera.rotation_euler = (1.109, 0.0, 0.8149)
ob_camera.lock_rotations_4d = False
ob_camera.empty_display_type = 'ARROWS'
ob_camera.color = (0.0, 0.0, 0.0, 0.0)
ob_camera.display_type = 'WIRE'
ob_camera.lineart.crease_threshold = 0.0
ob_beziercurve_002.location = (0.0, 0.0, 1.2)
ob_beziercurve_002.lineart.crease_threshold = 0.0

# ---- collection membership
col_collection_1.objects.link(ob_beziercurve)
col_collection_1.objects.link(ob_lamp)
col_collection_1.objects.link(ob_camera)
col_collection_1.objects.link(ob_beziercurve_002)

# ---- scene / render settings (as saved in the file)
scene.camera = ob_camera
scene.frame_start = 1; scene.frame_end = 250; scene.frame_set(1)
scene.render.engine = 'CYCLES'
scene.render.resolution_percentage = 50
scene.render.dither_intensity = 0.0
scene.cycles.use_denoising = False
scene.cycles.samples = 128
scene.cycles.sampling_pattern = 'TABULATED_SOBOL'
scene.cycles.use_adaptive_sampling = False
scene.cycles.use_light_tree = False
scene.cycles.blur_glossy = 0.0
scene.cycles.sample_clamp_indirect = 0.0
scene.view_settings.view_transform = 'Standard'
bpy.context.view_layer.update()

